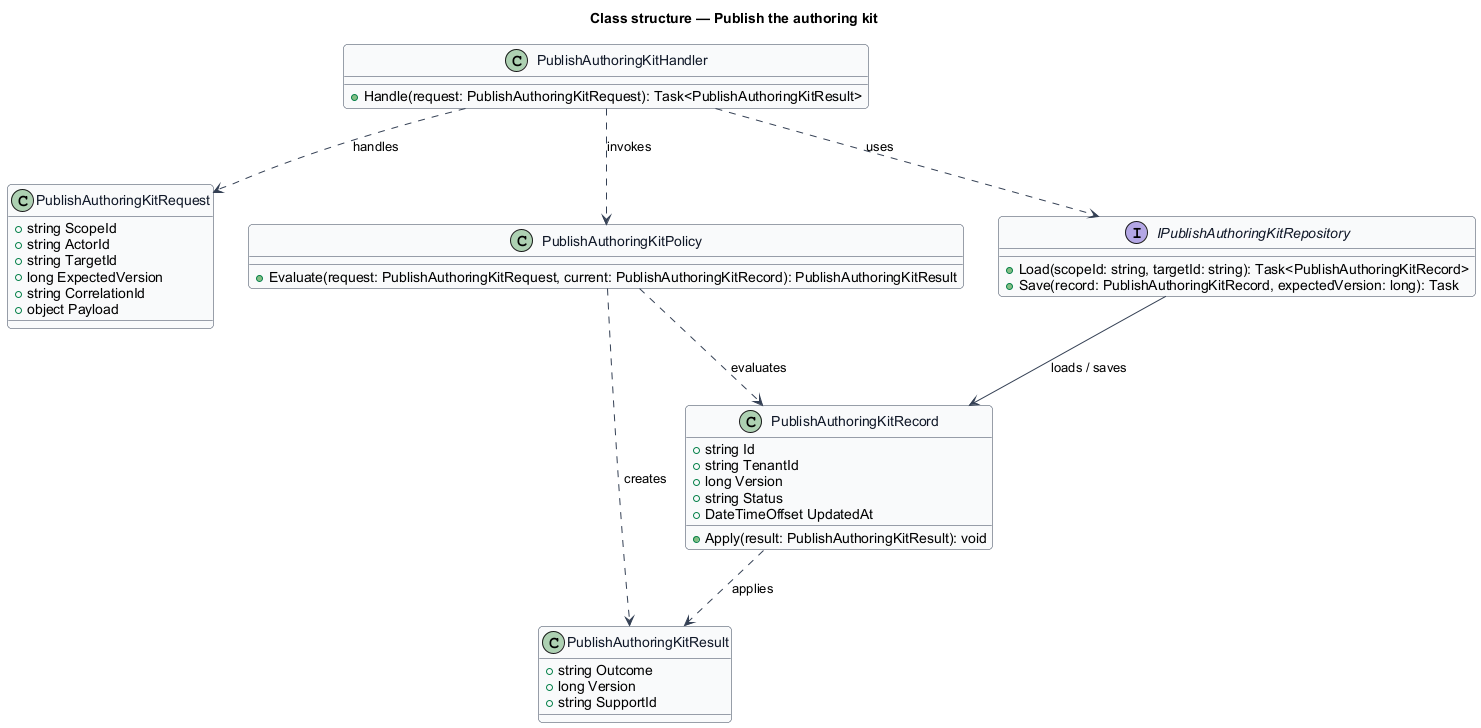

The diagram above was rendered by PlantUML. Its source (embedded in the PNG):
@startuml
skinparam backgroundColor #FFFFFF
skinparam shadowing false
skinparam roundcorner 8
skinparam defaultFontName Arial
skinparam ArrowColor #344054
skinparam class {
  BorderColor #344054
  FontColor #101828
  BackgroundColor #F9FAFB
}
title Class structure — Publish the authoring kit

class PublishAuthoringKitRequest {
  +string ScopeId
  +string ActorId
  +string TargetId
  +long ExpectedVersion
  +string CorrelationId
  +object Payload
}

class PublishAuthoringKitResult {
  +string Outcome
  +long Version
  +string SupportId
}

class PublishAuthoringKitRecord {
  +string Id
  +string TenantId
  +long Version
  +string Status
  +DateTimeOffset UpdatedAt
  +Apply(result: PublishAuthoringKitResult): void
}

class PublishAuthoringKitPolicy {
  +Evaluate(request: PublishAuthoringKitRequest, current: PublishAuthoringKitRecord): PublishAuthoringKitResult
}

interface IPublishAuthoringKitRepository {
  +Load(scopeId: string, targetId: string): Task<PublishAuthoringKitRecord>
  +Save(record: PublishAuthoringKitRecord, expectedVersion: long): Task
}

class PublishAuthoringKitHandler {
  +Handle(request: PublishAuthoringKitRequest): Task<PublishAuthoringKitResult>
}

PublishAuthoringKitHandler ..> PublishAuthoringKitRequest : handles
PublishAuthoringKitHandler ..> PublishAuthoringKitPolicy : invokes
PublishAuthoringKitHandler ..> IPublishAuthoringKitRepository : uses
IPublishAuthoringKitRepository --> PublishAuthoringKitRecord : loads / saves
PublishAuthoringKitPolicy ..> PublishAuthoringKitRecord : evaluates
PublishAuthoringKitPolicy ..> PublishAuthoringKitResult : creates
PublishAuthoringKitRecord ..> PublishAuthoringKitResult : applies
@enduml